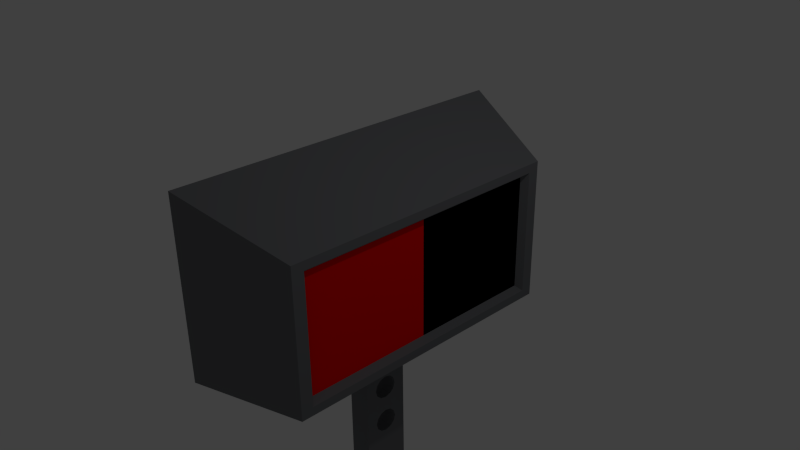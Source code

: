 # Source: CheckpointPanel.blend  (saved by Blender 2.76.0; exported with 4.5.12 LTS)
import bpy
from mathutils import Matrix  # noqa: F401  (used for matrix-valued properties, if any)

bpy.ops.wm.read_factory_settings(use_empty=True)
scene = bpy.context.scene
scene.name = 'Scene'

# ---- collections
col_collection_1 = bpy.data.collections.new('Collection 1'); scene.collection.children.link(col_collection_1)

# ---- materials (node trees are filled in below, after node groups)
mat_checkpointmaterial = bpy.data.materials.new('CheckpointMaterial')
mat_checkpointmaterial.alpha_threshold = 0.0
mat_checkpointmaterial.use_transparent_shadow = False
mat_checkpointmaterial.diffuse_color = (0.1699, 0.1735, 0.1845, 1.0)
mat_checkpointmaterial.roughness = 0.5
mat_checkpointmaterial.line_color = (0.0, 0.0, 0.0, 1.0)
mat_panelred = bpy.data.materials.new('PanelRed')
mat_panelred.alpha_threshold = 0.0
mat_panelred.use_transparent_shadow = False
mat_panelred.diffuse_color = (1.0, 0.0, 0.0, 1.0)
mat_panelred.roughness = 0.5
mat_panelblack = bpy.data.materials.new('PanelBlack')
mat_panelblack.alpha_threshold = 0.0
mat_panelblack.use_transparent_shadow = False
mat_panelblack.diffuse_color = (0.0, 0.0, 0.0, 1.0)
mat_panelblack.roughness = 0.5
mat_panelgreen = bpy.data.materials.new('PanelGreen')
mat_panelgreen.alpha_threshold = 0.0
mat_panelgreen.use_transparent_shadow = False
mat_panelgreen.diffuse_color = (0.006067, 1.0, 0.0, 1.0)
mat_panelgreen.roughness = 0.5

# ---- material node trees

# ---- world
world_world = bpy.data.worlds.new('World'); scene.world = world_world
world_world.color = (0.05088, 0.05088, 0.05088)
world_world.use_sun_shadow = False
world_world.sun_shadow_jitter_overblur = 0.0
world_world.cycles.sampling_method = 'MANUAL'
world_world.cycles.sample_map_resolution = 256

# ---- cameras
cam_camera = bpy.data.cameras.new('Camera')
cam_camera.clip_end = 100.0
cam_camera.lens = 35.0
cam_camera.sensor_width = 32.0
cam_camera.sensor_height = 18.0
cam_camera.ortho_scale = 7.314
cam_camera.dof.focus_distance = 0.0
cam_camera.dof.aperture_fstop = 128.0

# ---- lights
light_lamp = bpy.data.lights.new('Lamp', 'POINT')
light_lamp.transmission_factor = 0.0
light_lamp.cutoff_distance = 30.0
light_lamp.energy = 100.0
light_lamp.shadow_buffer_clip_start = 1.001
light_lamp.shadow_soft_size = 0.1
light_lamp.shadow_maximum_resolution = 0.006
light_lamp.use_absolute_resolution = True
light_lamp.cycles.use_multiple_importance_sampling = False

# ---- meshes
me_cube_002 = bpy.data.meshes.new('Cube.002')
me_cube_002.from_pydata([(0.9103, -5.079e-07, 0.812), (0.9103, 0.8852, 0.812), (0.9103, 0.8852, -0.812), (0.9103, -8.58e-08, -0.812)], [], [(2, 1, 0, 3)])
me_cube_002.polygons.foreach_set('material_index', [2])
me_cube_002.materials.append(mat_checkpointmaterial)
me_cube_002.materials.append(mat_panelred)
me_cube_002.materials.append(mat_panelblack)
me_cube_002.materials.append(mat_panelgreen)
me_cube_002.use_remesh_preserve_volume = False
me_cube_002.use_remesh_preserve_attributes = False
me_cube_002.use_mirror_vertex_groups = False
me_cube_002.update()
me_cube_001 = bpy.data.meshes.new('Cube.001')
me_cube_001.from_pydata([(0.9103, -0.8852, 0.812), (0.9103, -5.079e-07, 0.812), (0.9103, -0.8852, -0.812), (0.9103, -8.58e-08, -0.812)], [], [(3, 1, 0, 2)])
me_cube_001.polygons.foreach_set('material_index', [1])
me_cube_001.materials.append(mat_checkpointmaterial)
me_cube_001.materials.append(mat_panelred)
me_cube_001.materials.append(mat_panelblack)
me_cube_001.materials.append(mat_panelgreen)
me_cube_001.use_remesh_preserve_volume = False
me_cube_001.use_remesh_preserve_attributes = False
me_cube_001.use_mirror_vertex_groups = False
me_cube_001.update()
me_cube = bpy.data.meshes.new('Cube')
me_cube.from_pydata([(1.0, 1.0, 1.0), (1.0, -5.364e-07, 1.0), (1.0, -1.0, 1.0), (1.0, -0.9191, 0.8807), (1.0, -5.157e-07, 0.8807), (1.0, 0.9191, 0.8807), (1.0, 1.0, -1.0), (1.0, 0.9191, -0.8807), (-0.4786, 1.788e-07, 1.52), (-0.4786, -1.24, 1.52), (-0.4786, 1.24, 1.52), (1.0, -1.0, -1.0), (1.0, -0.9191, -0.8807), (0.9103, -0.8852, 0.812), (0.9103, -5.079e-07, 0.812), (0.9103, 0.8852, 0.812), (1.0, -7.744e-08, -0.8807), (-0.4786, 1.24, -1.0), (0.9103, 0.8852, -0.812), (-0.4786, 2.98e-07, -1.0), (-0.4786, -1.24, -1.0), (0.9103, -0.8852, -0.812), (0.9103, -8.58e-08, -0.812), (0.1673, -0.1673, -1.0), (0.1673, 0.1673, -1.0), (-0.1673, 0.1673, -1.0), (-0.1673, -0.1673, -1.0), (0.1673, -0.08592, -2.578), (0.1673, -0.07441, -2.492), (0.1673, -0.04296, -2.429), (0.1673, -3.994e-08, -2.406), (0.1673, -3.756e-09, -2.183), (0.1673, -0.04296, -2.16), (0.1673, -0.07441, -2.097), (0.1673, -0.08592, -2.011), (0.1673, -0.07441, -1.925), (0.1673, -0.04296, -1.862), (0.1673, -3.994e-08, -1.839), (0.1673, -3.756e-09, -1.64), (0.1673, -0.04296, -1.617), (0.1673, -0.07441, -1.554), (0.1673, -0.08592, -1.468), (0.1673, -0.07441, -1.382), (0.1673, -0.04296, -1.319), (0.1673, -3.994e-08, -1.296), (0.1673, -0.1673, -6.167), (0.1673, -0.06949, -4.169), (0.1673, -0.07441, -4.159), (0.1673, -0.08592, -4.073), (0.1673, -0.07441, -3.988), (0.1673, -0.0591, -3.957), (0.1673, -3.756e-09, -2.75), (0.1673, -0.04296, -2.727), (0.1673, -0.07441, -2.664), (0.1673, 0.1673, -6.167), (-0.1673, 0.1673, -6.167), (-0.1673, -0.1673, -6.167), (-0.1673, -0.07441, -2.664), (-0.1673, -0.08592, -2.578), (-0.1673, -0.07441, -2.492), (-0.1673, -0.04296, -2.429), (-0.1673, -3.994e-08, -2.406), (0.1673, -3.756e-09, -5.355), (0.1673, -0.04296, -5.332), (0.1673, -0.07441, -5.269), (0.1673, -0.08592, -5.183), (0.1673, -0.07441, -5.097), (0.1673, -0.04296, -5.035), (0.1673, -3.994e-08, -5.012), (0.1673, -3.756e-09, -4.788), (0.1673, -0.04296, -4.765), (0.1673, -0.07441, -4.702), (0.1673, -0.08592, -4.616), (0.1673, -0.07441, -4.53), (0.1673, -0.04296, -4.467), (0.1673, 0.07441, -4.159), (0.1673, 0.04296, -4.222), (0.1673, -3.756e-09, -4.245), (0.1673, -0.04296, -4.222), (0.1673, 0.04296, -1.319), (0.1673, 0.07441, -1.382), (0.1673, 0.08592, -1.468), (0.1673, 0.07441, -1.554), (0.1673, 0.04296, -1.617), (0.1673, 0.04296, -1.862), (0.1673, 0.07441, -1.925), (0.1673, 0.08592, -2.011), (0.1673, 0.07441, -2.097), (0.1673, 0.04296, -2.16), (0.1673, 0.04296, -2.429), (0.1673, 0.07441, -2.492), (0.1673, 0.08592, -2.578), (0.1673, 0.07441, -2.664), (0.1673, 0.04296, -2.727), (0.1673, -0.04296, -3.925), (0.1673, -3.994e-08, -3.902), (0.1673, 0.04296, -3.925), (0.1673, 0.07441, -3.988), (0.1673, 0.08592, -4.073), (0.1673, -3.994e-08, -4.444), (0.1673, 0.04296, -4.467), (0.1673, 0.07441, -4.53), (0.1673, 0.08592, -4.616), (0.1673, 0.07441, -4.702), (0.1673, 0.04296, -4.765), (0.1673, 0.04296, -5.035), (0.1673, 0.07441, -5.097), (0.1673, 0.08592, -5.183), (0.1673, 0.07441, -5.269), (0.1673, 0.04296, -5.332), (-0.1673, -3.756e-09, -2.183), (-0.1673, -0.04296, -2.16), (-0.1673, -0.07441, -2.097), (-0.1673, -0.08592, -2.011), (-0.1673, -0.07441, -1.925), (-0.1673, -0.04296, -1.862), (-0.1673, -3.994e-08, -1.839), (-0.1673, -3.756e-09, -1.64), (-0.1673, -0.04296, -1.617), (-0.1673, -0.07441, -1.554), (-0.1673, -0.08592, -1.468), (-0.1673, -0.07441, -1.382), (-0.1673, -0.04296, -1.319), (-0.1673, -3.994e-08, -1.296), (-0.1673, -3.756e-09, -2.75), (-0.1673, -0.04296, -2.727), (-0.1673, -3.756e-09, -5.355), (-0.1673, 0.04296, -5.332), (-0.1673, 0.07441, -5.269), (-0.1673, 0.08592, -5.183), (-0.1673, 0.07441, -5.097), (-0.1673, 0.04296, -5.035), (-0.1673, -3.994e-08, -5.012), (-0.1673, -3.756e-09, -4.788), (-0.1673, 0.04296, -4.765), (-0.1673, 0.07441, -4.702), (-0.1673, 0.08592, -4.616), (-0.1673, 0.07441, -4.53), (-0.1673, 0.04296, -4.467), (-0.1673, -3.994e-08, -4.444), (-0.1673, -0.04296, -4.467), (-0.1673, 0.07441, -4.159), (-0.1673, 0.08592, -4.073), (-0.1673, 0.07441, -3.988), (-0.1673, 0.04296, -3.925), (-0.1673, -3.994e-08, -3.902), (-0.1673, -0.04296, -3.925), (-0.1673, -0.0591, -3.957), (-0.1673, 0.04296, -2.727), (-0.1673, 0.07441, -2.664), (-0.1673, 0.08592, -2.578), (-0.1673, 0.07441, -2.492), (-0.1673, 0.04296, -2.429), (-0.1673, 0.04296, -2.16), (-0.1673, 0.07441, -2.097), (-0.1673, 0.08592, -2.011), (-0.1673, 0.07441, -1.925), (-0.1673, 0.04296, -1.862), (-0.1673, 0.04296, -1.617), (-0.1673, 0.07441, -1.554), (-0.1673, 0.08592, -1.468), (-0.1673, 0.07441, -1.382), (-0.1673, 0.04296, -1.319), (-0.1673, -0.06949, -4.169), (-0.1673, -0.04296, -4.222), (-0.1673, -3.756e-09, -4.245), (-0.1673, 0.04296, -4.222), (-0.1673, -0.07441, -4.53), (-0.1673, -0.08592, -4.616), (-0.1673, -0.07441, -4.702), (-0.1673, -0.04296, -4.765), (-0.1673, -0.04296, -5.035), (-0.1673, -0.07441, -5.097), (-0.1673, -0.08592, -5.183), (-0.1673, -0.07441, -5.269), (-0.1673, -0.04296, -5.332), (0.1673, 0.454, -7.37), (-0.1673, 0.454, -7.37), (-0.1673, -0.07441, -3.988), (-0.1673, -0.08592, -4.073), (-0.1673, -0.07441, -4.159), (-0.1673, -0.454, -7.37), (0.1673, -0.454, -7.37)], [], [(0, 1, 2, 3, 4, 5), (6, 0, 5, 7), (8, 9, 2, 1, 0, 10), (2, 11, 12, 3), (5, 4, 3, 13, 14, 15), (16, 12, 11, 6, 7), (0, 6, 17, 10), (7, 5, 15, 18), (8, 10, 17, 19, 20, 9), (11, 2, 9, 20), (3, 12, 21, 13), (16, 7, 18, 22, 21, 12), (6, 11, 23, 24), (17, 6, 24, 25), (11, 20, 26, 23), (27, 28, 29, 30, 31, 32, 33, 34, 35, 36, 37, 38, 39, 40, 41, 42, 43, 44, 24, 23, 45, 46, 47, 48, 49, 50, 51, 52, 53), (20, 17, 25, 26), (25, 24, 54, 55), (23, 26, 56, 45), (57, 58, 27, 53), (58, 59, 28, 27), (59, 60, 29, 28), (60, 61, 30, 29), (45, 62, 63, 64, 65, 66, 67, 68, 69, 70, 71, 72, 73, 74, 75, 76, 77, 78, 46), (24, 44, 79, 80, 81, 82, 83, 38, 37, 84, 85, 86, 87, 88, 31, 30, 89, 90, 91, 92, 93, 51, 50, 94, 95, 96, 97, 98, 75, 74, 99, 100, 101, 102, 103, 104, 69, 68, 105, 106, 107, 108, 109, 62, 45, 54), (110, 111, 32, 31), (111, 112, 33, 32), (112, 113, 34, 33), (113, 114, 35, 34), (114, 115, 36, 35), (115, 116, 37, 36), (117, 118, 39, 38), (118, 119, 40, 39), (119, 120, 41, 40), (120, 121, 42, 41), (121, 122, 43, 42), (122, 123, 44, 43), (124, 125, 52, 51), (125, 57, 53, 52), (25, 55, 56, 126, 127, 128, 129, 130, 131, 132, 133, 134, 135, 136, 137, 138, 139, 140, 141, 142, 143, 144, 145, 146, 147, 124, 148, 149, 150, 151, 152, 61, 110, 153, 154, 155, 156, 157, 116, 117, 158, 159, 160, 161, 162, 123, 26), (56, 163, 164, 165, 166, 141, 140, 167, 168, 169, 170, 133, 132, 171, 172, 173, 174, 175, 126), (55, 54, 176, 177), (58, 57, 125, 124, 147, 178, 179, 180, 163, 56, 26, 123, 122, 121, 120, 119, 118, 117, 116, 115, 114, 113, 112, 111, 110, 61, 60, 59), (45, 56, 181, 182), (61, 152, 89, 30), (148, 124, 51, 93), (54, 45, 182, 176), (123, 162, 79, 44), (162, 161, 80, 79), (161, 160, 81, 80), (160, 159, 82, 81), (159, 158, 83, 82), (158, 117, 38, 83), (116, 157, 84, 37), (157, 156, 85, 84), (156, 155, 86, 85), (155, 154, 87, 86), (154, 153, 88, 87), (153, 110, 31, 88), (152, 151, 90, 89), (151, 150, 91, 90), (150, 149, 92, 91), (149, 148, 93, 92), (56, 55, 177, 181), (182, 181, 177, 176), (129, 128, 108, 107), (130, 129, 107, 106), (128, 127, 109, 108), (131, 130, 106, 105), (127, 126, 62, 109), (132, 131, 105, 68), (126, 175, 63, 62), (171, 132, 68, 67), (175, 174, 64, 63), (172, 171, 67, 66), (174, 173, 65, 64), (173, 172, 66, 65), (136, 135, 103, 102), (137, 136, 102, 101), (135, 134, 104, 103), (138, 137, 101, 100), (134, 133, 69, 104), (139, 138, 100, 99), (133, 170, 70, 69), (140, 139, 99, 74), (170, 169, 71, 70), (167, 140, 74, 73), (169, 168, 72, 71), (168, 167, 73, 72), (142, 141, 75, 98), (143, 142, 98, 97), (141, 166, 76, 75), (144, 143, 97, 96), (166, 165, 77, 76), (145, 144, 96, 95), (165, 164, 78, 77), (146, 145, 95, 94), (164, 163, 180, 47, 46, 78), (178, 147, 146, 94, 50, 49), (180, 179, 48, 47), (179, 178, 49, 48)])
me_cube.materials.append(mat_checkpointmaterial)
me_cube.materials.append(mat_panelred)
me_cube.materials.append(mat_panelblack)
me_cube.materials.append(mat_panelgreen)
me_cube.use_remesh_preserve_volume = False
me_cube.use_remesh_preserve_attributes = False
me_cube.use_mirror_vertex_groups = False
me_cube.update()

# ---- objects
ob_rightpanel = bpy.data.objects.new('RightPanel', me_cube_002)
ob_leftpanel = bpy.data.objects.new('LeftPanel', me_cube_001)
ob_base = bpy.data.objects.new('Base', me_cube)
ob_lamp = bpy.data.objects.new('Lamp', light_lamp)
ob_camera = bpy.data.objects.new('Camera', cam_camera)

# ---- transforms, parenting, visibility, modifiers, constraints
ob_rightpanel.location = (0.0, 0.0, 0.0)
ob_rightpanel.scale = (1.0, 1.999, 1.0)
ob_rightpanel.lock_rotations_4d = False
ob_rightpanel.empty_display_type = 'ARROWS'
ob_rightpanel.lineart.crease_threshold = 0.0
ob_leftpanel.location = (0.0, 0.0, 0.0)
ob_leftpanel.scale = (1.0, 1.999, 1.0)
ob_leftpanel.lock_rotations_4d = False
ob_leftpanel.empty_display_type = 'ARROWS'
ob_leftpanel.lineart.crease_threshold = 0.0
ob_base.location = (0.0, 0.0, 0.0)
ob_base.scale = (1.0, 1.999, 1.0)
ob_base.lock_rotations_4d = False
ob_base.empty_display_type = 'ARROWS'
ob_base.lineart.crease_threshold = 0.0
ob_lamp.location = (4.076, 1.005, 5.904)
ob_lamp.rotation_euler = (0.6503, 0.05522, 1.866)
ob_lamp.lock_rotations_4d = False
ob_lamp.empty_display_type = 'ARROWS'
ob_lamp.color = (0.0, 0.0, 0.0, 0.0)
ob_lamp.lineart.crease_threshold = 0.0
ob_camera.location = (7.481, -6.508, 5.344)
ob_camera.rotation_euler = (1.109, 0.01082, 0.8149)
ob_camera.lock_rotations_4d = False
ob_camera.empty_display_type = 'ARROWS'
ob_camera.color = (0.0, 0.0, 0.0, 0.0)
ob_camera.display_type = 'WIRE'
ob_camera.lineart.crease_threshold = 0.0

# ---- collection membership
col_collection_1.objects.link(ob_rightpanel)
col_collection_1.objects.link(ob_leftpanel)
col_collection_1.objects.link(ob_base)
col_collection_1.objects.link(ob_lamp)
col_collection_1.objects.link(ob_camera)

# ---- scene / render settings (as saved in the file)
scene.camera = ob_camera
scene.frame_start = 1; scene.frame_end = 250; scene.frame_set(1)
scene.render.engine = 'BLENDER_EEVEE_NEXT'
scene.render.resolution_percentage = 50
scene.render.dither_intensity = 0.0
scene.cycles.use_denoising = False
scene.cycles.samples = 10
scene.cycles.sampling_pattern = 'TABULATED_SOBOL'
scene.cycles.light_sampling_threshold = 0.0
scene.cycles.use_adaptive_sampling = False
scene.cycles.use_light_tree = False
scene.cycles.blur_glossy = 0.0
scene.cycles.pixel_filter_type = 'GAUSSIAN'
scene.cycles.sample_clamp_indirect = 0.0
scene.view_settings.view_transform = 'Standard'
bpy.context.view_layer.update()
